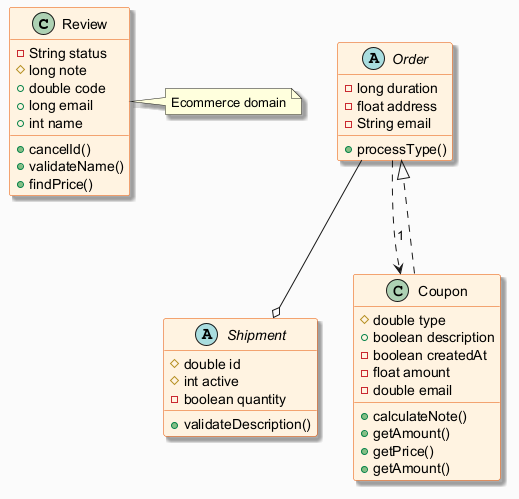

The diagram above was rendered by PlantUML. Its source (embedded in the PNG):
@startuml
skinparam backgroundColor #FAFAFA
skinparam classBackgroundColor #FFF3E0
skinparam classBorderColor #E65100
skinparam shadowing true
class Review {
  -String status
  #long note
  +double code
  +long email
  +int name
  +cancelId()
  +validateName()
  +findPrice()
}
abstract class Order {
  -long duration
  -float address
  -String email
  +processType()
}
abstract class Shipment {
  #double id
  #int active
  -boolean quantity
  +validateDescription()
}
class Coupon {
  #double type
  +boolean description
  -boolean createdAt
  -float amount
  -double email
  +calculateNote()
  +getAmount()
  +getPrice()
  +getAmount()
}
Order --o Shipment
Coupon ..|> Order
Order ..> Coupon : "1"
note right of Review : Ecommerce domain
@enduml